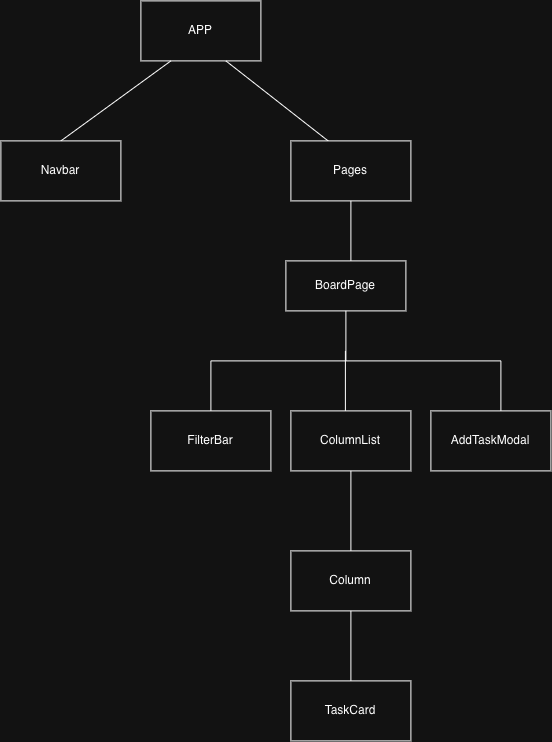

The diagram above was exported from draw.io. Its source (the exported page's mxGraphModel, read from the mxfile embedded in the PNG):
<mxGraphModel dx="1157" dy="870" grid="1" gridSize="10" guides="1" tooltips="1" connect="1" arrows="1" fold="1" page="1" pageScale="1" pageWidth="850" pageHeight="1100" math="0" shadow="0">
  <root>
    <mxCell id="0" />
    <mxCell id="1" parent="0" />
    <mxCell id="pmC8VF8Ei-Ut-nG600y7-1" parent="1" style="rounded=0;whiteSpace=wrap;html=1;" value="APP" vertex="1">
      <mxGeometry height="60" width="120" x="280" y="40" as="geometry" />
    </mxCell>
    <mxCell id="pmC8VF8Ei-Ut-nG600y7-3" edge="1" parent="1" style="endArrow=none;html=1;rounded=0;" value="">
      <mxGeometry height="50" relative="1" width="50" as="geometry">
        <mxPoint x="200" y="180" as="sourcePoint" />
        <mxPoint x="310" y="100" as="targetPoint" />
      </mxGeometry>
    </mxCell>
    <mxCell id="pmC8VF8Ei-Ut-nG600y7-4" edge="1" parent="1" style="endArrow=none;html=1;rounded=0;" value="">
      <mxGeometry height="50" relative="1" width="50" as="geometry">
        <mxPoint x="480" y="190" as="sourcePoint" />
        <mxPoint x="365" y="100" as="targetPoint" />
      </mxGeometry>
    </mxCell>
    <mxCell id="pmC8VF8Ei-Ut-nG600y7-5" parent="1" style="rounded=0;whiteSpace=wrap;html=1;" value="Navbar" vertex="1">
      <mxGeometry height="60" width="120" x="140" y="180" as="geometry" />
    </mxCell>
    <mxCell id="pmC8VF8Ei-Ut-nG600y7-6" parent="1" style="rounded=0;whiteSpace=wrap;html=1;" value="Pages" vertex="1">
      <mxGeometry height="60" width="120" x="430" y="180" as="geometry" />
    </mxCell>
    <mxCell id="pmC8VF8Ei-Ut-nG600y7-10" edge="1" parent="1" style="endArrow=none;html=1;rounded=0;entryX=0.5;entryY=1;entryDx=0;entryDy=0;" target="pmC8VF8Ei-Ut-nG600y7-6" value="">
      <mxGeometry height="50" relative="1" width="50" as="geometry">
        <mxPoint x="490" y="300" as="sourcePoint" />
        <mxPoint x="390" y="240" as="targetPoint" />
      </mxGeometry>
    </mxCell>
    <mxCell id="pmC8VF8Ei-Ut-nG600y7-11" parent="1" style="rounded=0;whiteSpace=wrap;html=1;" value="BoardPage" vertex="1">
      <mxGeometry height="50" width="120" x="425" y="300" as="geometry" />
    </mxCell>
    <mxCell id="pmC8VF8Ei-Ut-nG600y7-14" edge="1" parent="1" style="endArrow=none;html=1;rounded=0;" target="pmC8VF8Ei-Ut-nG600y7-11" value="">
      <mxGeometry height="50" relative="1" width="50" as="geometry">
        <mxPoint x="485" y="400" as="sourcePoint" />
        <mxPoint x="480" y="360" as="targetPoint" />
      </mxGeometry>
    </mxCell>
    <mxCell id="pmC8VF8Ei-Ut-nG600y7-15" edge="1" parent="1" style="endArrow=none;html=1;rounded=0;" value="">
      <mxGeometry height="50" relative="1" width="50" as="geometry">
        <mxPoint x="640" y="400" as="sourcePoint" />
        <mxPoint x="350" y="400" as="targetPoint" />
      </mxGeometry>
    </mxCell>
    <mxCell id="pmC8VF8Ei-Ut-nG600y7-16" edge="1" parent="1" style="endArrow=none;html=1;rounded=0;" value="">
      <mxGeometry height="50" relative="1" width="50" as="geometry">
        <mxPoint x="350" y="450" as="sourcePoint" />
        <mxPoint x="350" y="400" as="targetPoint" />
      </mxGeometry>
    </mxCell>
    <mxCell id="pmC8VF8Ei-Ut-nG600y7-17" edge="1" parent="1" style="endArrow=none;html=1;rounded=0;" value="">
      <mxGeometry height="50" relative="1" width="50" as="geometry">
        <mxPoint x="484.5" y="450" as="sourcePoint" />
        <mxPoint x="484.5" y="390" as="targetPoint" />
      </mxGeometry>
    </mxCell>
    <mxCell id="pmC8VF8Ei-Ut-nG600y7-18" edge="1" parent="1" style="endArrow=none;html=1;rounded=0;" value="">
      <mxGeometry height="50" relative="1" width="50" as="geometry">
        <mxPoint x="640" y="450" as="sourcePoint" />
        <mxPoint x="640" y="400" as="targetPoint" />
      </mxGeometry>
    </mxCell>
    <mxCell id="pmC8VF8Ei-Ut-nG600y7-19" parent="1" style="rounded=0;whiteSpace=wrap;html=1;" value="FilterBar" vertex="1">
      <mxGeometry height="60" width="120" x="290" y="450" as="geometry" />
    </mxCell>
    <mxCell id="pmC8VF8Ei-Ut-nG600y7-20" parent="1" style="rounded=0;whiteSpace=wrap;html=1;" value="ColumnList" vertex="1">
      <mxGeometry height="60" width="120" x="430" y="450" as="geometry" />
    </mxCell>
    <mxCell id="pmC8VF8Ei-Ut-nG600y7-21" parent="1" style="rounded=0;whiteSpace=wrap;html=1;" value="AddTaskModal" vertex="1">
      <mxGeometry height="60" width="120" x="570" y="450" as="geometry" />
    </mxCell>
    <mxCell id="pmC8VF8Ei-Ut-nG600y7-22" edge="1" parent="1" style="endArrow=none;html=1;rounded=0;entryX=0.5;entryY=1;entryDx=0;entryDy=0;" target="pmC8VF8Ei-Ut-nG600y7-20" value="">
      <mxGeometry height="50" relative="1" width="50" as="geometry">
        <mxPoint x="490" y="600" as="sourcePoint" />
        <mxPoint x="390" y="380" as="targetPoint" />
      </mxGeometry>
    </mxCell>
    <mxCell id="pmC8VF8Ei-Ut-nG600y7-24" parent="1" style="rounded=0;whiteSpace=wrap;html=1;" value="Column" vertex="1">
      <mxGeometry height="60" width="120" x="430" y="590" as="geometry" />
    </mxCell>
    <mxCell id="pmC8VF8Ei-Ut-nG600y7-25" edge="1" parent="1" source="pmC8VF8Ei-Ut-nG600y7-24" style="endArrow=none;html=1;rounded=0;exitX=0.5;exitY=1;exitDx=0;exitDy=0;" value="">
      <mxGeometry height="50" relative="1" width="50" as="geometry">
        <mxPoint x="330" y="610" as="sourcePoint" />
        <mxPoint x="490" y="720" as="targetPoint" />
      </mxGeometry>
    </mxCell>
    <mxCell id="pmC8VF8Ei-Ut-nG600y7-26" parent="1" style="rounded=0;whiteSpace=wrap;html=1;" value="TaskCard" vertex="1">
      <mxGeometry height="60" width="120" x="430" y="720" as="geometry" />
    </mxCell>
  </root>
</mxGraphModel>